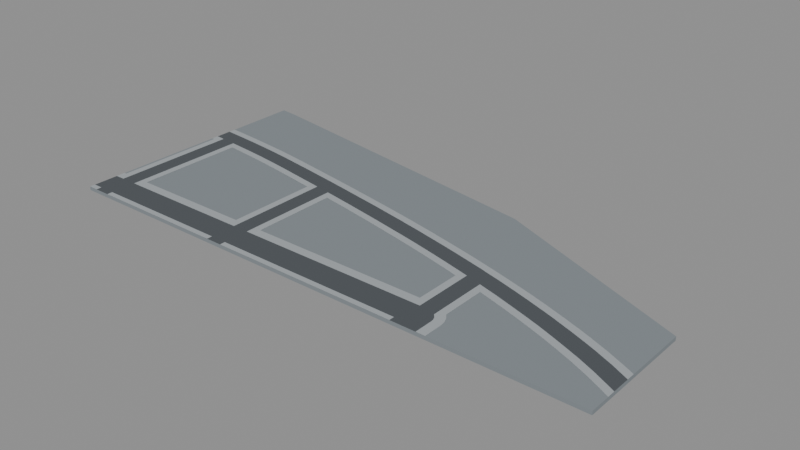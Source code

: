 # Source: ground_02_00.blend  (saved by Blender 5.2.45; exported with 4.5.12 LTS)
import bpy
from mathutils import Matrix  # noqa: F401  (used for matrix-valued properties, if any)

bpy.ops.wm.read_factory_settings(use_empty=True)
scene = bpy.context.scene
scene.name = 'Scene'

# ---- collections
col_export_ground_02_00 = bpy.data.collections.new('export_ground_02_00'); scene.collection.children.link(col_export_ground_02_00)

# ---- materials (node trees are filled in below, after node groups)
mat_grey_land = bpy.data.materials.new('grey_land')
mat_grey_land.diffuse_color = (0.22, 0.25, 0.27, 1.0)
mat_grey_road = bpy.data.materials.new('grey_road')
mat_grey_road.diffuse_color = (0.075, 0.085, 0.095, 1.0)
mat_grey_walk = bpy.data.materials.new('grey_walk')
mat_grey_walk.diffuse_color = (0.37, 0.4, 0.42, 1.0)

# ---- material node trees
mat_grey_land.use_nodes = True; mat_grey_land.node_tree.nodes.clear()
_N = mat_grey_land.node_tree.nodes; _L = mat_grey_land.node_tree.links
n0 = _N.new('ShaderNodeBsdfPrincipled'); n0.name = 'Principled BSDF'; n0.location = (-200, 100)
n0.inputs[0].default_value = (0.22, 0.25, 0.27, 1.0)
n0.inputs[2].default_value = 0.85
n0.inputs[10].default_value = 0.005
n1 = _N.new('ShaderNodeOutputMaterial'); n1.name = 'Material Output'; n1.location = (200, 100)
_L.new(n0.outputs[0], n1.inputs[0])
n1.is_active_output = True
mat_grey_road.use_nodes = True; mat_grey_road.node_tree.nodes.clear()
_N = mat_grey_road.node_tree.nodes; _L = mat_grey_road.node_tree.links
n0 = _N.new('ShaderNodeBsdfPrincipled'); n0.name = 'Principled BSDF'; n0.location = (-200, 100)
n0.inputs[0].default_value = (0.075, 0.085, 0.095, 1.0)
n0.inputs[2].default_value = 0.85
n0.inputs[10].default_value = 0.005
n1 = _N.new('ShaderNodeOutputMaterial'); n1.name = 'Material Output'; n1.location = (200, 100)
_L.new(n0.outputs[0], n1.inputs[0])
n1.is_active_output = True
mat_grey_walk.use_nodes = True; mat_grey_walk.node_tree.nodes.clear()
_N = mat_grey_walk.node_tree.nodes; _L = mat_grey_walk.node_tree.links
n0 = _N.new('ShaderNodeBsdfPrincipled'); n0.name = 'Principled BSDF'; n0.location = (-200, 100)
n0.inputs[0].default_value = (0.37, 0.4, 0.42, 1.0)
n0.inputs[2].default_value = 0.85
n0.inputs[10].default_value = 0.005
n1 = _N.new('ShaderNodeOutputMaterial'); n1.name = 'Material Output'; n1.location = (200, 100)
_L.new(n0.outputs[0], n1.inputs[0])
n1.is_active_output = True

# ---- meshes
me_land = bpy.data.meshes.new('land')
me_land.from_pydata([(10.0, 100.0, 0.0), (20.0, 240.0, 0.0), (10.0, 241.1, 0.0), (200.0, 210.0, 0.0), (310.0, 100.0, 0.0), (310.0, 164.7, 0.0), (10.0, 100.0, -2.0), (20.0, 240.0, -2.0), (10.0, 241.1, -2.0), (200.0, 210.0, -2.0), (310.0, 100.0, -2.0), (310.0, 164.7, -2.0)], [], [(0, 1, 2), (3, 0, 4), (4, 5, 3), (0, 3, 1), (6, 8, 7), (9, 10, 6), (10, 9, 11), (6, 7, 9), (2, 6, 0), (1, 8, 2), (0, 10, 4), (4, 11, 5), (5, 9, 3), (3, 7, 1), (2, 8, 6), (1, 7, 8), (0, 6, 10), (4, 10, 11), (5, 11, 9), (3, 9, 7)])
me_land.materials.append(mat_grey_land)
me_land.update()
me_road = bpy.data.meshes.new('road')
me_road.from_pydata([(297.6, 121.7, 0.025), (301.4, 129.9, 0.025), (291.8, 134.1, 0.025), (288.2, 125.9, 0.025), (291.7, 134.2, 0.025), (283.3, 137.6, 0.025), (280.0, 129.2, 0.025), (283.2, 137.6, 0.025), (274.7, 140.9, 0.025), (271.5, 132.5, 0.025), (274.6, 140.9, 0.025), (265.8, 144.1, 0.025), (262.8, 135.7, 0.025), (265.7, 144.2, 0.025), (256.8, 147.2, 0.025), (253.9, 138.7, 0.025), (256.7, 147.2, 0.025), (247.6, 150.2, 0.025), (244.8, 141.6, 0.025), (247.5, 150.2, 0.025), (238.2, 153.1, 0.025), (235.6, 144.5, 0.025), (238.1, 153.1, 0.025), (228.7, 155.9, 0.025), (224.5, 147.7, 0.025), (228.7, 155.9, 0.025), (219.1, 158.5, 0.025), (215.5, 150.2, 0.025), (219.1, 158.6, 0.025), (209.4, 161.1, 0.025), (207.1, 152.4, 0.025), (209.4, 161.1, 0.025), (199.6, 163.6, 0.025), (197.4, 154.9, 0.025), (199.6, 163.6, 0.025), (189.8, 166.0, 0.025), (187.6, 157.3, 0.025), (189.7, 166.0, 0.025), (179.8, 168.3, 0.025), (177.8, 159.6, 0.025), (179.8, 168.3, 0.025), (169.8, 170.6, 0.025), (167.9, 161.8, 0.025), (169.8, 170.6, 0.025), (159.8, 172.7, 0.025), (157.9, 163.9, 0.025), (159.8, 172.8, 0.025), (149.8, 174.8, 0.025), (148.0, 166.0, 0.025), (149.8, 174.8, 0.025), (139.8, 176.9, 0.025), (138.0, 168.0, 0.025), (139.8, 176.9, 0.025), (129.8, 178.8, 0.025), (128.0, 170.0, 0.025), (129.7, 178.8, 0.025), (119.8, 180.7, 0.025), (109.5, 173.5, 0.025), (119.8, 180.7, 0.025), (109.8, 182.6, 0.025), (100.5, 175.1, 0.025), (109.8, 182.6, 0.025), (99.94, 184.4, 0.025), (98.35, 175.5, 0.025), (99.92, 184.4, 0.025), (90.12, 186.1, 0.025), (70.71, 189.4, 0.025), (69.26, 180.6, 0.025), (70.76, 189.4, 0.025), (51.3, 192.4, 0.025), (59.7, 182.1, 0.025), (61.02, 191.0, 0.025), (50.06, 183.5, 0.025), (51.23, 192.4, 0.025), (41.43, 193.7, 0.025), (40.32, 184.7, 0.025), (31.5, 194.8, 0.025), (30.51, 185.8, 0.025), (24.5, 186.4, 0.025), (31.44, 194.8, 0.025), (21.52, 195.8, 0.025), (21.47, 195.8, 0.025), (10.72, 187.7, 0.025), (11.5, 196.7, 0.025), (11.46, 196.7, 0.025), (10.0, 187.8, 0.025), (10.0, 196.8, 0.025), (15.5, 117.0, 0.025), (10.0, 117.0, 0.025), (10.0, 103.0, 0.025), (15.5, 103.0, 0.025), (15.5, 100.0, 0.025), (24.5, 100.0, 0.025), (109.5, 103.0, 0.025), (100.5, 103.0, 0.025), (100.5, 100.0, 0.025), (100.5, 117.0, 0.025), (109.5, 117.0, 0.025), (109.5, 100.0, 0.025), (213.0, 103.0, 0.025), (213.0, 100.0, 0.025), (227.0, 100.0, 0.025), (224.5, 115.3, 0.025), (227.0, 110.0, 0.025), (226.8, 111.8, 0.025), (226.1, 113.5, 0.025), (224.9, 114.9, 0.025), (307.1, 117.0, 0.025), (310.0, 115.5, 0.025), (310.0, 125.6, 0.025), (301.5, 129.8, 0.025), (226.2, 147.2, 0.025), (80.38, 187.8, 0.025), (61.1, 191.0, 0.025), (41.37, 193.7, 0.025), (15.5, 187.3, 0.025), (24.5, 103.0, 0.025), (215.5, 117.0, 0.025), (118.1, 171.9, 0.025), (24.5, 117.0, 0.025), (78.85, 178.9, 0.025), (80.39, 187.8, 0.025), (88.56, 177.2, 0.025), (90.11, 186.1, 0.025)], [], [(0, 1, 2), (3, 4, 5), (6, 7, 8), (9, 10, 11), (12, 13, 14), (15, 16, 17), (18, 19, 20), (21, 22, 23), (24, 25, 26), (27, 28, 29), (30, 31, 32), (33, 34, 35), (36, 37, 38), (39, 40, 41), (42, 43, 44), (45, 46, 47), (48, 49, 50), (51, 52, 53), (54, 55, 56), (57, 58, 59), (60, 61, 62), (63, 64, 65), (66, 67, 68), (69, 70, 71), (70, 69, 72), (73, 72, 69), (72, 74, 75), (75, 76, 77), (78, 79, 80), (79, 78, 77), (81, 78, 80), (82, 83, 84), (85, 84, 86), (84, 85, 82), (87, 88, 89), (90, 91, 92), (93, 94, 95), (96, 97, 57), (95, 98, 93), (99, 100, 101), (102, 103, 104), (102, 105, 106), (107, 108, 109), (0, 110, 1), (6, 5, 7), (12, 11, 13), (18, 17, 19), (111, 23, 25), (30, 29, 31), (36, 35, 37), (42, 41, 43), (49, 48, 47), (54, 53, 55), (57, 59, 61), (68, 67, 112), (71, 70, 113), (74, 72, 73), (77, 76, 79), (114, 75, 74), (83, 115, 81), (83, 82, 115), (87, 89, 90), (90, 92, 116), (94, 93, 97), (103, 99, 101), (105, 102, 104), (0, 107, 109), (4, 3, 2), (15, 14, 16), (27, 26, 28), (39, 38, 40), (51, 50, 52), (63, 62, 64), (113, 70, 66), (76, 75, 114), (78, 81, 115), (87, 90, 116), (99, 97, 93), (117, 103, 102), (110, 0, 109), (9, 8, 10), (33, 32, 34), (118, 56, 58), (67, 66, 70), (87, 78, 115), (119, 87, 116), (97, 99, 117), (0, 2, 3), (21, 20, 22), (120, 112, 67), (78, 87, 119), (103, 117, 99), (5, 6, 3), (112, 120, 121), (96, 119, 116), (24, 117, 102), (8, 9, 6), (122, 121, 120), (96, 116, 94), (117, 24, 27), (11, 12, 9), (121, 122, 123), (97, 96, 94), (14, 15, 12), (123, 122, 65), (60, 96, 57), (17, 18, 15), (63, 65, 122), (20, 21, 18), (62, 63, 60), (23, 111, 21), (61, 60, 57), (25, 24, 111), (58, 57, 118), (26, 27, 24), (56, 118, 54), (29, 30, 27), (53, 54, 51), (32, 33, 30), (50, 51, 48), (35, 36, 33), (45, 47, 48), (38, 39, 36), (46, 45, 44), (41, 42, 39), (44, 45, 42)])
me_road.materials.append(mat_grey_road)
me_road.update()
me_walk = bpy.data.meshes.new('walk')
me_walk.from_pydata([(301.5, 129.8, 0.06), (310.0, 125.6, 0.06), (310.0, 130.1, 0.06), (291.7, 134.2, 0.06), (284.8, 141.3, 0.06), (283.3, 137.6, 0.06), (283.2, 137.6, 0.06), (276.1, 144.7, 0.06), (274.7, 140.9, 0.06), (275.9, 144.7, 0.06), (274.6, 140.9, 0.06), (267.0, 147.9, 0.06), (265.8, 144.1, 0.06), (267.2, 147.9, 0.06), (265.7, 144.2, 0.06), (256.8, 147.2, 0.06), (258.1, 151.0, 0.06), (257.9, 151.1, 0.06), (247.5, 150.2, 0.06), (248.8, 154.0, 0.06), (248.7, 154.1, 0.06), (238.1, 153.1, 0.06), (239.4, 156.9, 0.06), (239.3, 156.9, 0.06), (228.7, 155.9, 0.06), (229.7, 159.7, 0.06), (228.7, 155.9, 0.06), (219.1, 158.6, 0.06), (220.2, 162.4, 0.06), (220.1, 162.4, 0.06), (209.4, 161.1, 0.06), (210.4, 165.0, 0.06), (210.4, 165.0, 0.06), (199.6, 163.6, 0.06), (200.6, 167.5, 0.06), (200.5, 167.5, 0.06), (189.8, 166.0, 0.06), (190.7, 169.9, 0.06), (190.6, 169.9, 0.06), (179.8, 168.3, 0.06), (180.7, 172.2, 0.06), (180.7, 172.3, 0.06), (169.8, 170.6, 0.06), (170.7, 174.5, 0.06), (170.7, 174.5, 0.06), (159.8, 172.7, 0.06), (160.7, 176.7, 0.06), (160.6, 176.7, 0.06), (139.8, 176.9, 0.06), (150.6, 178.8, 0.06), (140.6, 180.8, 0.06), (139.8, 176.9, 0.06), (140.5, 180.8, 0.06), (119.8, 180.7, 0.06), (130.5, 182.8, 0.06), (120.5, 184.6, 0.06), (119.8, 180.7, 0.06), (120.5, 184.7, 0.06), (99.94, 184.4, 0.06), (110.5, 186.5, 0.06), (100.7, 188.3, 0.06), (100.6, 188.3, 0.06), (90.11, 186.1, 0.06), (90.8, 190.0, 0.06), (81.08, 191.7, 0.06), (80.38, 187.8, 0.06), (81.06, 191.7, 0.06), (51.3, 192.4, 0.06), (61.58, 195.0, 0.06), (51.87, 196.4, 0.06), (61.02, 191.0, 0.06), (61.73, 194.9, 0.06), (51.74, 196.4, 0.06), (21.52, 195.8, 0.06), (21.92, 199.8, 0.06), (21.47, 195.8, 0.06), (11.86, 200.7, 0.06), (21.83, 199.8, 0.06), (11.79, 200.7, 0.06), (11.5, 196.7, 0.06), (11.46, 196.7, 0.06), (10.0, 196.8, 0.06), (10.0, 200.8, 0.06), (303.3, 133.4, 0.06), (284.7, 141.4, 0.06), (219.1, 158.5, 0.06), (199.6, 163.6, 0.06), (179.8, 168.3, 0.06), (169.8, 170.6, 0.06), (149.8, 174.8, 0.06), (150.6, 178.8, 0.06), (129.8, 178.8, 0.06), (130.5, 182.7, 0.06), (109.8, 182.6, 0.06), (110.6, 186.5, 0.06), (90.12, 186.1, 0.06), (90.82, 190.0, 0.06), (31.84, 198.8, 0.06), (31.44, 194.8, 0.06), (301.4, 129.9, 0.06), (256.7, 147.2, 0.06), (99.92, 184.4, 0.06), (31.5, 194.8, 0.06), (303.0, 133.5, 0.06), (31.95, 198.8, 0.06), (293.5, 137.8, 0.06), (159.8, 172.8, 0.06), (41.37, 193.7, 0.06), (291.8, 134.1, 0.06), (41.82, 197.6, 0.06), (293.2, 137.9, 0.06), (41.43, 193.7, 0.06), (41.93, 197.6, 0.06), (51.23, 192.4, 0.06), (61.1, 191.0, 0.06), (247.6, 150.2, 0.06), (71.35, 193.4, 0.06), (70.71, 189.4, 0.06), (238.2, 153.1, 0.06), (70.76, 189.4, 0.06), (71.44, 193.4, 0.06), (229.8, 159.7, 0.06), (80.39, 187.8, 0.06), (209.4, 161.1, 0.06), (109.8, 182.6, 0.06), (189.7, 166.0, 0.06), (129.7, 178.8, 0.06), (149.8, 174.8, 0.06), (11.5, 122.0, 0.06), (10.0, 122.0, 0.06), (10.0, 117.0, 0.06), (10.0, 183.8, 0.06), (10.72, 187.7, 0.06), (10.0, 187.8, 0.06), (10.37, 183.7, 0.06), (15.5, 117.0, 0.06), (11.5, 183.6, 0.06), (15.5, 187.3, 0.06), (30.51, 185.8, 0.06), (39.85, 180.7, 0.06), (40.32, 184.7, 0.06), (28.5, 182.0, 0.06), (24.5, 186.4, 0.06), (28.5, 122.0, 0.06), (24.5, 117.0, 0.06), (96.5, 171.8, 0.06), (100.5, 175.1, 0.06), (98.35, 175.5, 0.06), (59.1, 178.1, 0.06), (50.06, 183.5, 0.06), (49.52, 179.5, 0.06), (30.08, 181.9, 0.06), (96.5, 122.0, 0.06), (59.7, 182.1, 0.06), (100.5, 117.0, 0.06), (69.26, 180.6, 0.06), (68.61, 176.6, 0.06), (78.85, 178.9, 0.06), (88.56, 177.2, 0.06), (78.17, 175.0, 0.06), (87.87, 173.3, 0.06), (127.3, 166.1, 0.06), (128.0, 170.0, 0.06), (118.1, 171.9, 0.06), (113.5, 122.0, 0.06), (109.5, 173.5, 0.06), (109.5, 117.0, 0.06), (113.5, 168.7, 0.06), (206.1, 148.6, 0.06), (207.1, 152.4, 0.06), (197.4, 154.9, 0.06), (186.7, 153.4, 0.06), (187.6, 157.3, 0.06), (177.8, 159.6, 0.06), (167.0, 157.9, 0.06), (167.9, 161.8, 0.06), (157.9, 163.9, 0.06), (137.2, 164.1, 0.06), (138.0, 168.0, 0.06), (117.4, 167.9, 0.06), (211.5, 122.0, 0.06), (196.5, 151.0, 0.06), (157.1, 160.0, 0.06), (148.0, 166.0, 0.06), (215.5, 117.0, 0.06), (176.9, 155.7, 0.06), (215.5, 150.2, 0.06), (147.2, 162.1, 0.06), (211.5, 147.1, 0.06), (228.5, 142.4, 0.06), (235.6, 144.5, 0.06), (226.2, 147.2, 0.06), (224.5, 147.7, 0.06), (224.5, 115.3, 0.06), (227.0, 110.0, 0.06), (227.0, 100.0, 0.06), (232.0, 100.0, 0.06), (226.1, 113.5, 0.06), (231.6, 113.1, 0.06), (230.4, 116.0, 0.06), (228.5, 118.5, 0.06), (305.3, 113.5, 0.06), (310.0, 111.0, 0.06), (310.0, 115.5, 0.06), (295.9, 118.1, 0.06), (307.1, 117.0, 0.06), (297.6, 121.7, 0.06), (286.7, 122.2, 0.06), (288.2, 125.9, 0.06), (280.0, 129.2, 0.06), (270.1, 128.8, 0.06), (271.5, 132.5, 0.06), (262.8, 135.7, 0.06), (252.6, 134.9, 0.06), (253.9, 138.7, 0.06), (244.8, 141.6, 0.06), (224.9, 114.9, 0.06), (232.0, 110.0, 0.06), (226.8, 111.8, 0.06), (261.4, 131.9, 0.06), (278.5, 125.5, 0.06), (243.6, 137.8, 0.06), (234.4, 140.6, 0.06), (15.5, 100.0, 0.06), (15.5, 103.0, 0.06), (10.0, 103.0, 0.06), (10.0, 100.0, 0.06), (100.5, 103.0, 0.06), (24.5, 103.0, 0.06), (24.5, 100.0, 0.06), (100.5, 100.0, 0.06), (213.0, 103.0, 0.06), (109.5, 103.0, 0.06), (109.5, 100.0, 0.06), (213.0, 100.0, 0.06)], [], [(0, 1, 2), (3, 4, 5), (6, 7, 8), (9, 10, 7), (11, 12, 13), (14, 11, 15), (15, 16, 17), (18, 19, 20), (21, 22, 23), (24, 25, 26), (27, 28, 29), (30, 31, 32), (33, 34, 35), (36, 37, 38), (39, 40, 41), (42, 43, 44), (45, 46, 47), (48, 49, 50), (51, 50, 52), (53, 54, 55), (56, 55, 57), (58, 59, 60), (58, 60, 61), (62, 63, 64), (65, 64, 66), (67, 68, 69), (70, 71, 68), (67, 69, 72), (73, 74, 75), (76, 75, 77), (78, 79, 76), (80, 78, 81), (78, 82, 81), (83, 0, 2), (84, 6, 4), (13, 12, 9), (15, 11, 16), (18, 20, 22), (85, 25, 28), (86, 32, 34), (87, 38, 40), (88, 44, 46), (89, 90, 49), (91, 92, 54), (93, 94, 59), (95, 96, 63), (74, 73, 97), (98, 97, 73), (75, 76, 79), (79, 78, 80), (0, 83, 99), (8, 7, 10), (100, 17, 19), (27, 29, 31), (39, 41, 43), (91, 52, 92), (101, 61, 96), (102, 97, 98), (77, 75, 74), (103, 99, 83), (15, 17, 100), (36, 35, 37), (93, 57, 94), (97, 102, 104), (105, 99, 103), (106, 47, 90), (107, 104, 102), (99, 105, 108), (104, 107, 109), (110, 108, 105), (111, 109, 107), (108, 110, 3), (109, 111, 112), (4, 3, 110), (113, 112, 111), (5, 4, 6), (112, 113, 72), (7, 6, 84), (67, 72, 113), (10, 9, 12), (68, 67, 70), (12, 11, 14), (114, 71, 70), (19, 115, 100), (71, 114, 116), (19, 18, 115), (117, 116, 114), (22, 118, 18), (119, 116, 117), (22, 21, 118), (116, 119, 120), (24, 21, 23), (120, 119, 66), (121, 24, 23), (66, 119, 65), (25, 24, 121), (64, 65, 122), (26, 25, 85), (64, 122, 62), (28, 27, 85), (63, 62, 95), (31, 30, 27), (96, 95, 101), (32, 123, 30), (61, 101, 58), (32, 86, 123), (59, 58, 124), (34, 33, 86), (59, 124, 93), (35, 36, 33), (57, 93, 56), (38, 125, 36), (55, 56, 53), (38, 87, 125), (54, 53, 126), (40, 39, 87), (54, 126, 91), (43, 42, 39), (52, 91, 51), (44, 88, 42), (50, 51, 48), (46, 45, 88), (49, 48, 89), (47, 106, 45), (90, 89, 127), (90, 127, 106), (128, 129, 130), (131, 132, 133), (132, 131, 134), (128, 130, 135), (136, 132, 134), (137, 128, 135), (132, 136, 137), (128, 137, 136), (138, 139, 140), (141, 138, 142), (143, 142, 144), (142, 143, 141), (145, 146, 147), (148, 149, 150), (140, 150, 149), (139, 138, 151), (138, 141, 151), (152, 143, 144), (149, 148, 153), (150, 140, 139), (152, 144, 154), (153, 148, 155), (146, 152, 154), (156, 155, 148), (152, 146, 145), (155, 156, 157), (158, 145, 147), (159, 157, 156), (145, 158, 160), (160, 157, 159), (157, 160, 158), (161, 162, 163), (164, 165, 166), (165, 164, 167), (168, 169, 170), (171, 172, 173), (174, 175, 176), (162, 177, 178), (167, 163, 165), (163, 167, 179), (180, 164, 166), (181, 170, 172), (182, 176, 183), (161, 163, 179), (180, 166, 184), (185, 173, 175), (177, 162, 161), (186, 180, 184), (187, 178, 177), (180, 186, 188), (178, 187, 183), (169, 188, 186), (182, 183, 187), (188, 169, 168), (176, 182, 174), (168, 170, 181), (175, 174, 185), (172, 171, 181), (173, 185, 171), (189, 190, 191), (189, 192, 193), (194, 195, 196), (197, 198, 199), (197, 199, 200), (201, 202, 203), (204, 205, 206), (207, 208, 209), (210, 211, 212), (213, 214, 215), (200, 193, 216), (217, 194, 196), (198, 197, 218), (205, 201, 203), (204, 208, 207), (219, 212, 214), (200, 216, 197), (198, 194, 217), (201, 205, 204), (220, 209, 211), (194, 198, 218), (208, 204, 206), (221, 215, 190), (193, 200, 189), (207, 209, 220), (192, 189, 191), (211, 210, 220), (190, 189, 222), (212, 219, 210), (190, 222, 221), (214, 213, 219), (215, 221, 213), (223, 224, 225), (225, 226, 223), (227, 228, 229), (229, 230, 227), (231, 232, 233), (233, 234, 231)])
me_walk.materials.append(mat_grey_walk)
me_walk.update()

# ---- objects
ob_land = bpy.data.objects.new('land', me_land)
ob_road = bpy.data.objects.new('road', me_road)
ob_walk = bpy.data.objects.new('walk', me_walk)

# ---- transforms, parenting, visibility, modifiers, constraints
ob_land.location = (0.0, 0.0, 0.0)
ob_road.location = (0.0, 0.0, 0.0)
ob_walk.location = (0.0, 0.0, 0.0)

# ---- collection membership
col_export_ground_02_00.objects.link(ob_land)
col_export_ground_02_00.objects.link(ob_road)
col_export_ground_02_00.objects.link(ob_walk)

# ---- scene / render settings (as saved in the file)
scene.frame_start = 1; scene.frame_end = 250; scene.frame_set(1)
scene.render.engine = 'BLENDER_EEVEE_NEXT'
scene.render.bake_bias = 0.0
scene.render.bake_samples = 0
scene.render.compositor_device = 'GPU'
scene.eevee.use_volume_custom_range = False
scene.eevee.fast_gi_thickness_near = 0.1
scene.eevee.fast_gi_thickness_far = 0.0
scene.eevee.ray_tracing_options.screen_trace_thickness = 0.1
bpy.context.view_layer.update()

# ---- added for rendering (the .blend has no active camera and no usable light): camera, sun + grey world if the file has none
cam_auto = bpy.data.cameras.new('AutoCamera')
cam_auto.lens = 50.0
cam_auto.sensor_width = 36.0
cam_auto.clip_end = 5383.37
ob_auto_camera = bpy.data.objects.new('AutoCamera', cam_auto)
scene.collection.objects.link(ob_auto_camera)
ob_auto_camera.location = (466.746, -197.54, 244.427)
ob_auto_camera.rotation_euler = (1.09748, -7.21219e-08, 0.694738)
scene.camera = ob_auto_camera
light_auto_sun = bpy.data.lights.new('AutoSun', 'SUN')
light_auto_sun.energy = 3.0
light_auto_sun.angle = 0.0523599
ob_auto_sun = bpy.data.objects.new('AutoSun', light_auto_sun)
scene.collection.objects.link(ob_auto_sun)
ob_auto_sun.rotation_euler = (0.872665, 0.174533, 0.523599)
if scene.world is None:
    world_auto = bpy.data.worlds.new('AutoWorld')
    world_auto.color = (0.3, 0.3, 0.3)
    scene.world = world_auto
bpy.context.view_layer.update()
